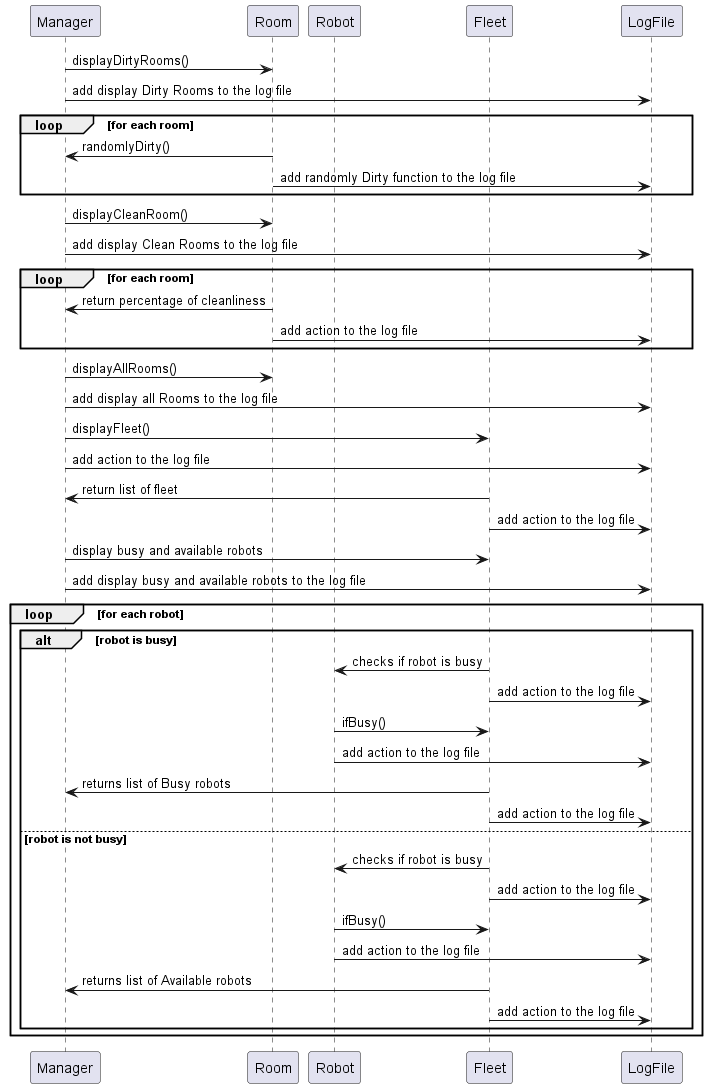

The diagram above was rendered by PlantUML. Its source (embedded in the PNG):
@startuml SequenceDiagram3

'Manager uses all display functions just to check in
participant Manager 

participant Room

participant Robot 

participant Fleet

participant LogFile

Manager -> Room : displayDirtyRooms()
Manager -> LogFile : add display Dirty Rooms to the log file

loop for each room
    Room -> Manager : randomlyDirty()
    Room -> LogFile : add randomly Dirty function to the log file
end 

Manager -> Room : displayCleanRoom()
Manager -> LogFile : add display Clean Rooms to the log file
loop for each room
    Room -> Manager: return percentage of cleanliness
    Room -> LogFile : add action to the log file
end 

Manager -> Room : displayAllRooms()
Manager -> LogFile : add display all Rooms to the log file

Manager -> Fleet : displayFleet()
Manager -> LogFile : add action to the log file
Fleet -> Manager : return list of fleet
Fleet -> LogFile : add action to the log file

Manager -> Fleet : display busy and available robots
Manager -> LogFile : add display busy and available robots to the log file
loop for each robot
    alt robot is busy
        Fleet -> Robot : checks if robot is busy
        Fleet -> LogFile : add action to the log file
        Robot -> Fleet : ifBusy()
        Robot -> LogFile : add action to the log file
        Fleet -> Manager : returns list of Busy robots
        Fleet -> LogFile : add action to the log file
    else robot is not busy
        Fleet -> Robot : checks if robot is busy
        Fleet -> LogFile : add action to the log file
        Robot -> Fleet : ifBusy()
        Robot-> LogFile : add action to the log file
        Fleet -> Manager : returns list of Available robots
        Fleet -> LogFile : add action to the log file
    end
end
@enduml